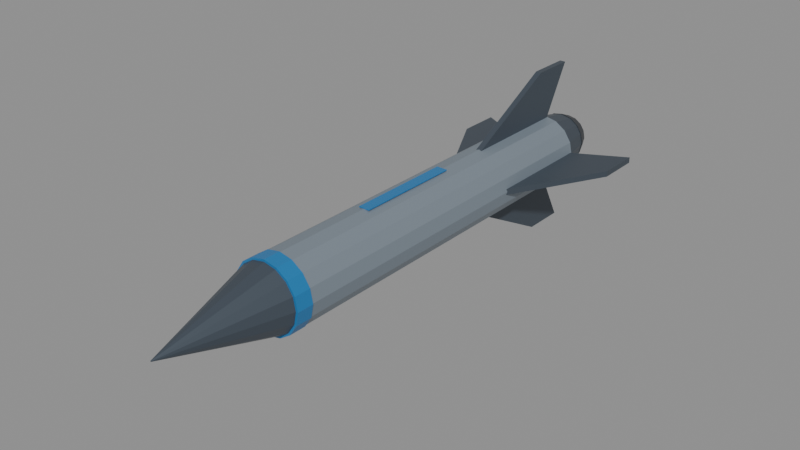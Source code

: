# Source: Generic_Missile_01.blend  (saved by Blender 5.2.45; exported with 4.5.12 LTS)
import bpy
from mathutils import Matrix  # noqa: F401  (used for matrix-valued properties, if any)

bpy.ops.wm.read_factory_settings(use_empty=True)
scene = bpy.context.scene
scene.name = 'Generic_Missile_01_Asset'

# ---- collections
col_generic_missile_01 = bpy.data.collections.new('Generic_Missile_01'); scene.collection.children.link(col_generic_missile_01)

# ---- materials (node trees are filled in below, after node groups)
mat_generic_missile_01_graphite = bpy.data.materials.new('Generic_Missile_01_Graphite')
mat_generic_missile_01_graphite.diffuse_color = (0.07, 0.09, 0.115, 1.0)
mat_generic_missile_01_gray = bpy.data.materials.new('Generic_Missile_01_Gray')
mat_generic_missile_01_gray.diffuse_color = (0.24, 0.29, 0.34, 1.0)
mat_generic_missile_01_blue = bpy.data.materials.new('Generic_Missile_01_Blue')
mat_generic_missile_01_blue.diffuse_color = (0.025, 0.22, 0.52, 1.0)
mat_generic_missile_01_rubber = bpy.data.materials.new('Generic_Missile_01_Rubber')
mat_generic_missile_01_rubber.diffuse_color = (0.022, 0.028, 0.036, 1.0)
mat_generic_missile_01_glass = bpy.data.materials.new('Generic_Missile_01_Glass')
mat_generic_missile_01_glass.diffuse_color = (0.03, 0.12, 0.2, 1.0)

# ---- material node trees
mat_generic_missile_01_graphite.use_nodes = True; mat_generic_missile_01_graphite.node_tree.nodes.clear()
_N = mat_generic_missile_01_graphite.node_tree.nodes; _L = mat_generic_missile_01_graphite.node_tree.links
n0 = _N.new('ShaderNodeBsdfPrincipled'); n0.name = 'Principled BSDF'; n0.location = (-200, 100)
n0.inputs[0].default_value = (0.07, 0.09, 0.115, 1.0)
n0.inputs[1].default_value = 0.35
n0.inputs[2].default_value = 0.42
n0.inputs[10].default_value = 0.005
n1 = _N.new('ShaderNodeOutputMaterial'); n1.name = 'Material Output'; n1.location = (200, 100)
_L.new(n0.outputs[0], n1.inputs[0])
n1.is_active_output = True
mat_generic_missile_01_gray.use_nodes = True; mat_generic_missile_01_gray.node_tree.nodes.clear()
_N = mat_generic_missile_01_gray.node_tree.nodes; _L = mat_generic_missile_01_gray.node_tree.links
n0 = _N.new('ShaderNodeBsdfPrincipled'); n0.name = 'Principled BSDF'; n0.location = (-200, 100)
n0.inputs[0].default_value = (0.24, 0.29, 0.34, 1.0)
n0.inputs[1].default_value = 0.3
n0.inputs[2].default_value = 0.42
n0.inputs[10].default_value = 0.005
n1 = _N.new('ShaderNodeOutputMaterial'); n1.name = 'Material Output'; n1.location = (200, 100)
_L.new(n0.outputs[0], n1.inputs[0])
n1.is_active_output = True
mat_generic_missile_01_blue.use_nodes = True; mat_generic_missile_01_blue.node_tree.nodes.clear()
_N = mat_generic_missile_01_blue.node_tree.nodes; _L = mat_generic_missile_01_blue.node_tree.links
n0 = _N.new('ShaderNodeBsdfPrincipled'); n0.name = 'Principled BSDF'; n0.location = (-200, 100)
n0.inputs[0].default_value = (0.025, 0.22, 0.52, 1.0)
n0.inputs[1].default_value = 0.25
n0.inputs[2].default_value = 0.42
n0.inputs[10].default_value = 0.005
n1 = _N.new('ShaderNodeOutputMaterial'); n1.name = 'Material Output'; n1.location = (200, 100)
_L.new(n0.outputs[0], n1.inputs[0])
n1.is_active_output = True
mat_generic_missile_01_rubber.use_nodes = True; mat_generic_missile_01_rubber.node_tree.nodes.clear()
_N = mat_generic_missile_01_rubber.node_tree.nodes; _L = mat_generic_missile_01_rubber.node_tree.links
n0 = _N.new('ShaderNodeBsdfPrincipled'); n0.name = 'Principled BSDF'; n0.location = (-200, 100)
n0.inputs[0].default_value = (0.022, 0.028, 0.036, 1.0)
n0.inputs[2].default_value = 0.42
n0.inputs[10].default_value = 0.005
n1 = _N.new('ShaderNodeOutputMaterial'); n1.name = 'Material Output'; n1.location = (200, 100)
_L.new(n0.outputs[0], n1.inputs[0])
n1.is_active_output = True
mat_generic_missile_01_glass.use_nodes = True; mat_generic_missile_01_glass.node_tree.nodes.clear()
_N = mat_generic_missile_01_glass.node_tree.nodes; _L = mat_generic_missile_01_glass.node_tree.links
n0 = _N.new('ShaderNodeBsdfPrincipled'); n0.name = 'Principled BSDF'; n0.location = (-200, 100)
n0.inputs[0].default_value = (0.03, 0.12, 0.2, 1.0)
n0.inputs[1].default_value = 0.45
n0.inputs[2].default_value = 0.42
n0.inputs[10].default_value = 0.005
n1 = _N.new('ShaderNodeOutputMaterial'); n1.name = 'Material Output'; n1.location = (200, 100)
_L.new(n0.outputs[0], n1.inputs[0])
n1.is_active_output = True

# ---- meshes
me_generic_missile_01_body_nose_mesh = bpy.data.meshes.new('Generic_Missile_01_Body_Nose_Mesh')
me_generic_missile_01_body_nose_mesh.from_pydata([(-0.14, -0.7, 1.224e-08), (-0.1293, -0.7, 0.05358), (-0.09899, -0.7, 0.09899), (-0.05358, -0.7, 0.1293), (1.224e-08, -0.7, 0.14), (0.05358, -0.7, 0.1293), (0.09899, -0.7, 0.09899), (0.1293, -0.7, 0.05358), (0.14, -0.7, -1.224e-08), (0.1293, -0.7, -0.05358), (0.09899, -0.7, -0.09899), (0.05358, -0.7, -0.1293), (-1.224e-08, -0.7, -0.14), (-0.05358, -0.7, -0.1293), (-0.09899, -0.7, -0.09899), (-0.1293, -0.7, -0.05358), (-0.14, 0.9, 1.224e-08), (-0.1293, 0.9, 0.05358), (-0.09899, 0.9, 0.09899), (-0.05358, 0.9, 0.1293), (1.224e-08, 0.9, 0.14), (0.05358, 0.9, 0.1293), (0.09899, 0.9, 0.09899), (0.1293, 0.9, 0.05358), (0.14, 0.9, -1.224e-08), (0.1293, 0.9, -0.05358), (0.09899, 0.9, -0.09899), (0.05358, 0.9, -0.1293), (-1.224e-08, 0.9, -0.14), (-0.05358, 0.9, -0.1293), (-0.09899, 0.9, -0.09899), (-0.1293, 0.9, -0.05358), (-0.002, -1.19, 1.748e-10), (-0.001848, -1.19, 0.0007654), (-0.001414, -1.19, 0.001414), (-0.0007654, -1.19, 0.001848), (1.748e-10, -1.19, 0.002), (0.0007654, -1.19, 0.001848), (0.001414, -1.19, 0.001414), (0.001848, -1.19, 0.0007654), (0.002, -1.19, -1.748e-10), (0.001848, -1.19, -0.0007654), (0.001414, -1.19, -0.001414), (0.0007654, -1.19, -0.001848), (-1.748e-10, -1.19, -0.002), (-0.0007654, -1.19, -0.001848), (-0.001414, -1.19, -0.001414), (-0.001848, -1.19, -0.0007654), (-0.14, -0.7, 1.224e-08), (-0.1293, -0.7, 0.05358), (-0.09899, -0.7, 0.09899), (-0.05358, -0.7, 0.1293), (1.224e-08, -0.7, 0.14), (0.05358, -0.7, 0.1293), (0.09899, -0.7, 0.09899), (0.1293, -0.7, 0.05358), (0.14, -0.7, -1.224e-08), (0.1293, -0.7, -0.05358), (0.09899, -0.7, -0.09899), (0.05358, -0.7, -0.1293), (-1.224e-08, -0.7, -0.14), (-0.05358, -0.7, -0.1293), (-0.09899, -0.7, -0.09899), (-0.1293, -0.7, -0.05358), (-0.143, -0.72, 1.25e-08), (-0.1321, -0.72, 0.05472), (-0.1011, -0.72, 0.1011), (-0.05472, -0.72, 0.1321), (1.25e-08, -0.72, 0.143), (0.05472, -0.72, 0.1321), (0.1011, -0.72, 0.1011), (0.1321, -0.72, 0.05472), (0.143, -0.72, -1.25e-08), (0.1321, -0.72, -0.05472), (0.1011, -0.72, -0.1011), (0.05472, -0.72, -0.1321), (-1.25e-08, -0.72, -0.143), (-0.05472, -0.72, -0.1321), (-0.1011, -0.72, -0.1011), (-0.1321, -0.72, -0.05472), (-0.143, -0.65, 1.25e-08), (-0.1321, -0.65, 0.05472), (-0.1011, -0.65, 0.1011), (-0.05472, -0.65, 0.1321), (1.25e-08, -0.65, 0.143), (0.05472, -0.65, 0.1321), (0.1011, -0.65, 0.1011), (0.1321, -0.65, 0.05472), (0.143, -0.65, -1.25e-08), (0.1321, -0.65, -0.05472), (0.1011, -0.65, -0.1011), (0.05472, -0.65, -0.1321), (-1.25e-08, -0.65, -0.143), (-0.05472, -0.65, -0.1321), (-0.1011, -0.65, -0.1011), (-0.1321, -0.65, -0.05472), (-0.14, 0.87, 1.224e-08), (-0.1293, 0.87, 0.05358), (-0.09899, 0.87, 0.09899), (-0.05358, 0.87, 0.1293), (1.224e-08, 0.87, 0.14), (0.05358, 0.87, 0.1293), (0.09899, 0.87, 0.09899), (0.1293, 0.87, 0.05358), (0.14, 0.87, -1.224e-08), (0.1293, 0.87, -0.05358), (0.09899, 0.87, -0.09899), (0.05358, 0.87, -0.1293), (-1.224e-08, 0.87, -0.14), (-0.05358, 0.87, -0.1293), (-0.09899, 0.87, -0.09899), (-0.1293, 0.87, -0.05358), (-0.105, 1.04, 9.179e-09), (-0.09701, 1.04, 0.04018), (-0.07425, 1.04, 0.07425), (-0.04018, 1.04, 0.09701), (9.179e-09, 1.04, 0.105), (0.04018, 1.04, 0.09701), (0.07425, 1.04, 0.07425), (0.09701, 1.04, 0.04018), (0.105, 1.04, -9.179e-09), (0.09701, 1.04, -0.04018), (0.07425, 1.04, -0.07425), (0.04018, 1.04, -0.09701), (-9.179e-09, 1.04, -0.105), (-0.04018, 1.04, -0.09701), (-0.07425, 1.04, -0.07425), (-0.09701, 1.04, -0.04018)], [], [(15, 14, 13, 12, 11, 10, 9, 8, 7, 6, 5, 4, 3, 2, 1, 0), (16, 17, 18, 19, 20, 21, 22, 23, 24, 25, 26, 27, 28, 29, 30, 31), (0, 1, 17, 16), (1, 2, 18, 17), (2, 3, 19, 18), (3, 4, 20, 19), (4, 5, 21, 20), (5, 6, 22, 21), (6, 7, 23, 22), (7, 8, 24, 23), (8, 9, 25, 24), (9, 10, 26, 25), (10, 11, 27, 26), (11, 12, 28, 27), (12, 13, 29, 28), (13, 14, 30, 29), (14, 15, 31, 30), (15, 0, 16, 31), (47, 46, 45, 44, 43, 42, 41, 40, 39, 38, 37, 36, 35, 34, 33, 32), (48, 49, 50, 51, 52, 53, 54, 55, 56, 57, 58, 59, 60, 61, 62, 63), (32, 33, 49, 48), (33, 34, 50, 49), (34, 35, 51, 50), (35, 36, 52, 51), (36, 37, 53, 52), (37, 38, 54, 53), (38, 39, 55, 54), (39, 40, 56, 55), (40, 41, 57, 56), (41, 42, 58, 57), (42, 43, 59, 58), (43, 44, 60, 59), (44, 45, 61, 60), (45, 46, 62, 61), (46, 47, 63, 62), (47, 32, 48, 63), (79, 78, 77, 76, 75, 74, 73, 72, 71, 70, 69, 68, 67, 66, 65, 64), (80, 81, 82, 83, 84, 85, 86, 87, 88, 89, 90, 91, 92, 93, 94, 95), (64, 65, 81, 80), (65, 66, 82, 81), (66, 67, 83, 82), (67, 68, 84, 83), (68, 69, 85, 84), (69, 70, 86, 85), (70, 71, 87, 86), (71, 72, 88, 87), (72, 73, 89, 88), (73, 74, 90, 89), (74, 75, 91, 90), (75, 76, 92, 91), (76, 77, 93, 92), (77, 78, 94, 93), (78, 79, 95, 94), (79, 64, 80, 95), (111, 110, 109, 108, 107, 106, 105, 104, 103, 102, 101, 100, 99, 98, 97, 96), (112, 113, 114, 115, 116, 117, 118, 119, 120, 121, 122, 123, 124, 125, 126, 127), (96, 97, 113, 112), (97, 98, 114, 113), (98, 99, 115, 114), (99, 100, 116, 115), (100, 101, 117, 116), (101, 102, 118, 117), (102, 103, 119, 118), (103, 104, 120, 119), (104, 105, 121, 120), (105, 106, 122, 121), (106, 107, 123, 122), (107, 108, 124, 123), (108, 109, 125, 124), (109, 110, 126, 125), (110, 111, 127, 126), (111, 96, 112, 127)])
me_generic_missile_01_body_nose_mesh.polygons.foreach_set('material_index', [1, 1, 1, 1, 1, 1, 1, 1, 1, 1, 1, 1, 1, 1, 1, 1, 1, 1, 0, 0, 0, 0, 0, 0, 0, 0, 0, 0, 0, 0, 0, 0, 0, 0, 0, 0, 2, 2, 2, 2, 2, 2, 2, 2, 2, 2, 2, 2, 2, 2, 2, 2, 2, 2, 0, 0, 0, 0, 0, 0, 0, 0, 0, 0, 0, 0, 0, 0, 0, 0, 0, 0])
me_generic_missile_01_body_nose_mesh.materials.append(mat_generic_missile_01_graphite)
me_generic_missile_01_body_nose_mesh.materials.append(mat_generic_missile_01_gray)
me_generic_missile_01_body_nose_mesh.materials.append(mat_generic_missile_01_blue)
me_generic_missile_01_body_nose_mesh.materials.append(mat_generic_missile_01_rubber)
me_generic_missile_01_body_nose_mesh.materials.append(mat_generic_missile_01_glass)
me_generic_missile_01_body_nose_mesh.update()
me_generic_missile_01_tailfins_mesh = bpy.data.meshes.new('Generic_Missile_01_TailFins_Mesh')
me_generic_missile_01_tailfins_mesh.from_pydata([(0.11, 0.38, -0.012), (0.35, 0.83, -0.012), (0.35, 1.01, -0.012), (0.11, 0.88, -0.012), (0.11, 0.38, 0.012), (0.35, 0.83, 0.012), (0.35, 1.01, 0.012), (0.11, 0.88, 0.012), (0.012, 0.38, 0.11), (0.012, 0.83, 0.35), (0.012, 1.01, 0.35), (0.012, 0.88, 0.11), (-0.012, 0.38, 0.11), (-0.012, 0.83, 0.35), (-0.012, 1.01, 0.35), (-0.012, 0.88, 0.11), (-0.11, 0.38, 0.012), (-0.35, 0.83, 0.012), (-0.35, 1.01, 0.012), (-0.11, 0.88, 0.012), (-0.11, 0.38, -0.012), (-0.35, 0.83, -0.012), (-0.35, 1.01, -0.012), (-0.11, 0.88, -0.012), (-0.012, 0.38, -0.11), (-0.012, 0.83, -0.35), (-0.012, 1.01, -0.35), (-0.012, 0.88, -0.11), (0.012, 0.38, -0.11), (0.012, 0.83, -0.35), (0.012, 1.01, -0.35), (0.012, 0.88, -0.11)], [], [(0, 3, 2, 1), (4, 5, 6, 7), (0, 1, 5, 4), (1, 2, 6, 5), (2, 3, 7, 6), (3, 0, 4, 7), (8, 11, 10, 9), (12, 13, 14, 15), (8, 9, 13, 12), (9, 10, 14, 13), (10, 11, 15, 14), (11, 8, 12, 15), (16, 19, 18, 17), (20, 21, 22, 23), (16, 17, 21, 20), (17, 18, 22, 21), (18, 19, 23, 22), (19, 16, 20, 23), (24, 27, 26, 25), (28, 29, 30, 31), (24, 25, 29, 28), (25, 26, 30, 29), (26, 27, 31, 30), (27, 24, 28, 31)])
me_generic_missile_01_tailfins_mesh.materials.append(mat_generic_missile_01_graphite)
me_generic_missile_01_tailfins_mesh.materials.append(mat_generic_missile_01_gray)
me_generic_missile_01_tailfins_mesh.materials.append(mat_generic_missile_01_blue)
me_generic_missile_01_tailfins_mesh.materials.append(mat_generic_missile_01_rubber)
me_generic_missile_01_tailfins_mesh.materials.append(mat_generic_missile_01_glass)
me_generic_missile_01_tailfins_mesh.update()
me_generic_missile_01_rearnozzle_exterior_mesh = bpy.data.meshes.new('Generic_Missile_01_RearNozzle_Exterior_Mesh')
me_generic_missile_01_rearnozzle_exterior_mesh.from_pydata([(-0.108, 1.035, 9.442e-09), (-0.09978, 1.035, 0.04133), (-0.07637, 1.035, 0.07637), (-0.04133, 1.035, 0.09978), (9.442e-09, 1.035, 0.108), (0.04133, 1.035, 0.09978), (0.07637, 1.035, 0.07637), (0.09978, 1.035, 0.04133), (0.108, 1.035, -9.442e-09), (0.09978, 1.035, -0.04133), (0.07637, 1.035, -0.07637), (0.04133, 1.035, -0.09978), (-9.442e-09, 1.035, -0.108), (-0.04133, 1.035, -0.09978), (-0.07637, 1.035, -0.07637), (-0.09978, 1.035, -0.04133), (-0.083, 1.095, 7.256e-09), (-0.07668, 1.095, 0.03176), (-0.05869, 1.095, 0.05869), (-0.03176, 1.095, 0.07668), (7.256e-09, 1.095, 0.083), (0.03176, 1.095, 0.07668), (0.05869, 1.095, 0.05869), (0.07668, 1.095, 0.03176), (0.083, 1.095, -7.256e-09), (0.07668, 1.095, -0.03176), (0.05869, 1.095, -0.05869), (0.03176, 1.095, -0.07668), (-7.256e-09, 1.095, -0.083), (-0.03176, 1.095, -0.07668), (-0.05869, 1.095, -0.05869), (-0.07668, 1.095, -0.03176), (-0.062, 1.096, 5.42e-09), (-0.05728, 1.096, 0.02373), (-0.04384, 1.096, 0.04384), (-0.02373, 1.096, 0.05728), (5.42e-09, 1.096, 0.062), (0.02373, 1.096, 0.05728), (0.04384, 1.096, 0.04384), (0.05728, 1.096, 0.02373), (0.062, 1.096, -5.42e-09), (0.05728, 1.096, -0.02373), (0.04384, 1.096, -0.04384), (0.02373, 1.096, -0.05728), (-5.42e-09, 1.096, -0.062), (-0.02373, 1.096, -0.05728), (-0.04384, 1.096, -0.04384), (-0.05728, 1.096, -0.02373), (-0.062, 1.1, 5.42e-09), (-0.05728, 1.1, 0.02373), (-0.04384, 1.1, 0.04384), (-0.02373, 1.1, 0.05728), (5.42e-09, 1.1, 0.062), (0.02373, 1.1, 0.05728), (0.04384, 1.1, 0.04384), (0.05728, 1.1, 0.02373), (0.062, 1.1, -5.42e-09), (0.05728, 1.1, -0.02373), (0.04384, 1.1, -0.04384), (0.02373, 1.1, -0.05728), (-5.42e-09, 1.1, -0.062), (-0.02373, 1.1, -0.05728), (-0.04384, 1.1, -0.04384), (-0.05728, 1.1, -0.02373)], [], [(15, 14, 13, 12, 11, 10, 9, 8, 7, 6, 5, 4, 3, 2, 1, 0), (16, 17, 18, 19, 20, 21, 22, 23, 24, 25, 26, 27, 28, 29, 30, 31), (0, 1, 17, 16), (1, 2, 18, 17), (2, 3, 19, 18), (3, 4, 20, 19), (4, 5, 21, 20), (5, 6, 22, 21), (6, 7, 23, 22), (7, 8, 24, 23), (8, 9, 25, 24), (9, 10, 26, 25), (10, 11, 27, 26), (11, 12, 28, 27), (12, 13, 29, 28), (13, 14, 30, 29), (14, 15, 31, 30), (15, 0, 16, 31), (47, 46, 45, 44, 43, 42, 41, 40, 39, 38, 37, 36, 35, 34, 33, 32), (48, 49, 50, 51, 52, 53, 54, 55, 56, 57, 58, 59, 60, 61, 62, 63), (32, 33, 49, 48), (33, 34, 50, 49), (34, 35, 51, 50), (35, 36, 52, 51), (36, 37, 53, 52), (37, 38, 54, 53), (38, 39, 55, 54), (39, 40, 56, 55), (40, 41, 57, 56), (41, 42, 58, 57), (42, 43, 59, 58), (43, 44, 60, 59), (44, 45, 61, 60), (45, 46, 62, 61), (46, 47, 63, 62), (47, 32, 48, 63)])
me_generic_missile_01_rearnozzle_exterior_mesh.polygons.foreach_set('material_index', [3, 3, 3, 3, 3, 3, 3, 3, 3, 3, 3, 3, 3, 3, 3, 3, 3, 3, 0, 0, 0, 0, 0, 0, 0, 0, 0, 0, 0, 0, 0, 0, 0, 0, 0, 0])
me_generic_missile_01_rearnozzle_exterior_mesh.materials.append(mat_generic_missile_01_graphite)
me_generic_missile_01_rearnozzle_exterior_mesh.materials.append(mat_generic_missile_01_gray)
me_generic_missile_01_rearnozzle_exterior_mesh.materials.append(mat_generic_missile_01_blue)
me_generic_missile_01_rearnozzle_exterior_mesh.materials.append(mat_generic_missile_01_rubber)
me_generic_missile_01_rearnozzle_exterior_mesh.materials.append(mat_generic_missile_01_glass)
me_generic_missile_01_rearnozzle_exterior_mesh.update()
me_generic_missile_01_fictionalmarking_mesh = bpy.data.meshes.new('Generic_Missile_01_FictionalMarking_Mesh')
me_generic_missile_01_fictionalmarking_mesh.from_pydata([(-0.0225, -0.24, 0.139), (0.0225, -0.24, 0.139), (0.0225, 0.2, 0.139), (-0.0225, 0.2, 0.139), (-0.0225, -0.24, 0.143), (0.0225, -0.24, 0.143), (0.0225, 0.2, 0.143), (-0.0225, 0.2, 0.143)], [], [(0, 3, 2, 1), (4, 5, 6, 7), (0, 1, 5, 4), (1, 2, 6, 5), (2, 3, 7, 6), (3, 0, 4, 7)])
me_generic_missile_01_fictionalmarking_mesh.polygons.foreach_set('material_index', [2, 2, 2, 2, 2, 2])
me_generic_missile_01_fictionalmarking_mesh.materials.append(mat_generic_missile_01_graphite)
me_generic_missile_01_fictionalmarking_mesh.materials.append(mat_generic_missile_01_gray)
me_generic_missile_01_fictionalmarking_mesh.materials.append(mat_generic_missile_01_blue)
me_generic_missile_01_fictionalmarking_mesh.materials.append(mat_generic_missile_01_rubber)
me_generic_missile_01_fictionalmarking_mesh.materials.append(mat_generic_missile_01_glass)
me_generic_missile_01_fictionalmarking_mesh.update()

# ---- objects
ob_generic_missile_01_root = bpy.data.objects.new('Generic_Missile_01_Root', None)
ob_generic_missile_01_body_nose = bpy.data.objects.new('Generic_Missile_01_Body_Nose', me_generic_missile_01_body_nose_mesh)
ob_generic_missile_01_tailfins = bpy.data.objects.new('Generic_Missile_01_TailFins', me_generic_missile_01_tailfins_mesh)
ob_generic_missile_01_rearnozzle_exterior = bpy.data.objects.new('Generic_Missile_01_RearNozzle_Exterior', me_generic_missile_01_rearnozzle_exterior_mesh)
ob_generic_missile_01_fictionalmarking = bpy.data.objects.new('Generic_Missile_01_FictionalMarking', me_generic_missile_01_fictionalmarking_mesh)

# ---- transforms, parenting, visibility, modifiers, constraints
ob_generic_missile_01_root.location = (0.0, 0.0, 0.0)
ob_generic_missile_01_root.empty_display_size = 0.12
ob_generic_missile_01_body_nose.parent = ob_generic_missile_01_root
ob_generic_missile_01_body_nose.location = (0.0, 0.0, 0.0)
ob_generic_missile_01_tailfins.parent = ob_generic_missile_01_root
ob_generic_missile_01_tailfins.location = (0.0, 0.0, 0.0)
ob_generic_missile_01_rearnozzle_exterior.parent = ob_generic_missile_01_root
ob_generic_missile_01_rearnozzle_exterior.location = (0.0, 0.0, 0.0)
ob_generic_missile_01_fictionalmarking.parent = ob_generic_missile_01_root
ob_generic_missile_01_fictionalmarking.location = (0.0, 0.0, 0.0)

# ---- collection membership
col_generic_missile_01.objects.link(ob_generic_missile_01_root)
col_generic_missile_01.objects.link(ob_generic_missile_01_body_nose)
col_generic_missile_01.objects.link(ob_generic_missile_01_tailfins)
col_generic_missile_01.objects.link(ob_generic_missile_01_rearnozzle_exterior)
col_generic_missile_01.objects.link(ob_generic_missile_01_fictionalmarking)

# ---- scene / render settings (as saved in the file)
scene.frame_start = 1; scene.frame_end = 250; scene.frame_set(1)
scene.render.engine = 'BLENDER_EEVEE_NEXT'
scene.render.image_settings.exr_codec = 'NONE'
scene.render.use_bake_clear = False
scene.render.bake_margin = 0
scene.render.bake_bias = 0.0
scene.render.bake_samples = 0
scene.render.simplify_subdivision_render = 0
scene.render.simplify_child_particles_render = 0.0
scene.render.compositor_device = 'GPU'
scene.eevee.use_volume_custom_range = False
scene.eevee.gtao_distance = 0.0
scene.eevee.use_fast_gi = False
scene.eevee.fast_gi_thickness_near = 0.1
scene.eevee.fast_gi_thickness_far = 0.0
scene.eevee.ray_tracing_options.screen_trace_thickness = 0.1
bpy.context.view_layer.update()

# ---- added for rendering (the .blend has no active camera and no usable light): camera, sun + grey world if the file has none
cam_auto = bpy.data.cameras.new('AutoCamera')
cam_auto.lens = 50.0
cam_auto.sensor_width = 36.0
cam_auto.clip_end = 1000.0
ob_auto_camera = bpy.data.objects.new('AutoCamera', cam_auto)
scene.collection.objects.link(ob_auto_camera)
ob_auto_camera.location = (2.30826, -2.81492, 1.84661)
ob_auto_camera.rotation_euler = (1.09748, -7.21219e-08, 0.694738)
scene.camera = ob_auto_camera
light_auto_sun = bpy.data.lights.new('AutoSun', 'SUN')
light_auto_sun.energy = 3.0
light_auto_sun.angle = 0.0523599
ob_auto_sun = bpy.data.objects.new('AutoSun', light_auto_sun)
scene.collection.objects.link(ob_auto_sun)
ob_auto_sun.rotation_euler = (0.872665, 0.174533, 0.523599)
if scene.world is None:
    world_auto = bpy.data.worlds.new('AutoWorld')
    world_auto.color = (0.3, 0.3, 0.3)
    scene.world = world_auto
bpy.context.view_layer.update()
